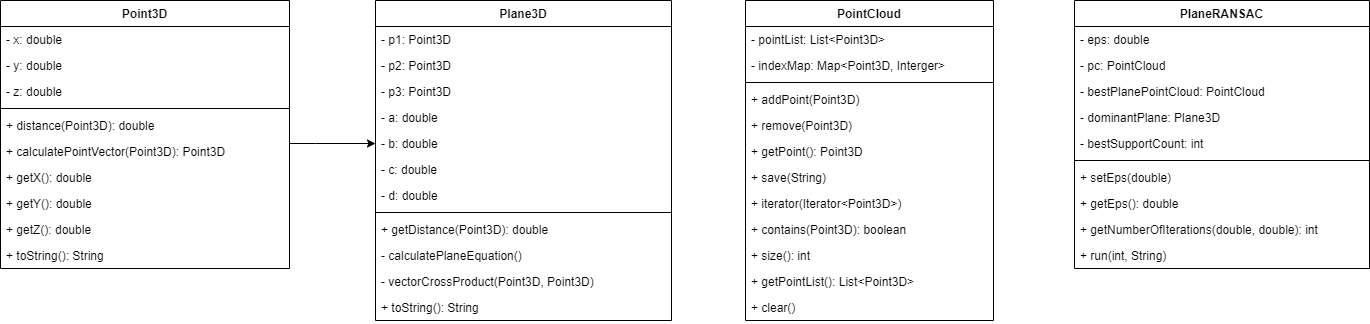

The diagram above was exported from draw.io. Its source (the exported page's mxGraphModel, read from the mxfile embedded in the PNG):
<mxGraphModel dx="1146" dy="551" grid="1" gridSize="10" guides="1" tooltips="1" connect="1" arrows="1" fold="1" page="1" pageScale="1" pageWidth="850" pageHeight="1100" math="0" shadow="0">
  <root>
    <mxCell id="0" />
    <mxCell id="1" parent="0" />
    <mxCell id="3" value="PointCloud" style="swimlane;fontStyle=1;align=center;verticalAlign=top;childLayout=stackLayout;horizontal=1;startSize=26;horizontalStack=0;resizeParent=1;resizeParentMax=0;resizeLast=0;collapsible=1;marginBottom=0;" vertex="1" parent="1">
      <mxGeometry x="370" width="248" height="320" as="geometry" />
    </mxCell>
    <mxCell id="4" value="- pointList: List&lt;Point3D&gt;" style="text;strokeColor=none;fillColor=none;align=left;verticalAlign=top;spacingLeft=4;spacingRight=4;overflow=hidden;rotatable=0;points=[[0,0.5],[1,0.5]];portConstraint=eastwest;" vertex="1" parent="3">
      <mxGeometry y="26" width="248" height="26" as="geometry" />
    </mxCell>
    <mxCell id="5" value="- indexMap: Map&lt;Point3D, Interger&gt;" style="text;strokeColor=none;fillColor=none;align=left;verticalAlign=top;spacingLeft=4;spacingRight=4;overflow=hidden;rotatable=0;points=[[0,0.5],[1,0.5]];portConstraint=eastwest;" vertex="1" parent="3">
      <mxGeometry y="52" width="248" height="26" as="geometry" />
    </mxCell>
    <mxCell id="6" value="" style="line;strokeWidth=1;fillColor=none;align=left;verticalAlign=middle;spacingTop=-1;spacingLeft=3;spacingRight=3;rotatable=0;labelPosition=right;points=[];portConstraint=eastwest;strokeColor=inherit;" vertex="1" parent="3">
      <mxGeometry y="78" width="248" height="8" as="geometry" />
    </mxCell>
    <mxCell id="7" value="+ addPoint(Point3D)" style="text;strokeColor=none;fillColor=none;align=left;verticalAlign=top;spacingLeft=4;spacingRight=4;overflow=hidden;rotatable=0;points=[[0,0.5],[1,0.5]];portConstraint=eastwest;" vertex="1" parent="3">
      <mxGeometry y="86" width="248" height="26" as="geometry" />
    </mxCell>
    <mxCell id="8" value="+ remove(Point3D)" style="text;strokeColor=none;fillColor=none;align=left;verticalAlign=top;spacingLeft=4;spacingRight=4;overflow=hidden;rotatable=0;points=[[0,0.5],[1,0.5]];portConstraint=eastwest;" vertex="1" parent="3">
      <mxGeometry y="112" width="248" height="26" as="geometry" />
    </mxCell>
    <mxCell id="9" value="+ getPoint(): Point3D" style="text;strokeColor=none;fillColor=none;align=left;verticalAlign=top;spacingLeft=4;spacingRight=4;overflow=hidden;rotatable=0;points=[[0,0.5],[1,0.5]];portConstraint=eastwest;" vertex="1" parent="3">
      <mxGeometry y="138" width="248" height="26" as="geometry" />
    </mxCell>
    <mxCell id="10" value="+ save(String)" style="text;strokeColor=none;fillColor=none;align=left;verticalAlign=top;spacingLeft=4;spacingRight=4;overflow=hidden;rotatable=0;points=[[0,0.5],[1,0.5]];portConstraint=eastwest;" vertex="1" parent="3">
      <mxGeometry y="164" width="248" height="26" as="geometry" />
    </mxCell>
    <mxCell id="11" value="+ iterator(Iterator&lt;Point3D&gt;)" style="text;strokeColor=none;fillColor=none;align=left;verticalAlign=top;spacingLeft=4;spacingRight=4;overflow=hidden;rotatable=0;points=[[0,0.5],[1,0.5]];portConstraint=eastwest;" vertex="1" parent="3">
      <mxGeometry y="190" width="248" height="26" as="geometry" />
    </mxCell>
    <mxCell id="12" value="+ contains(Point3D): boolean" style="text;strokeColor=none;fillColor=none;align=left;verticalAlign=top;spacingLeft=4;spacingRight=4;overflow=hidden;rotatable=0;points=[[0,0.5],[1,0.5]];portConstraint=eastwest;" vertex="1" parent="3">
      <mxGeometry y="216" width="248" height="26" as="geometry" />
    </mxCell>
    <mxCell id="13" value="+ size(): int" style="text;strokeColor=none;fillColor=none;align=left;verticalAlign=top;spacingLeft=4;spacingRight=4;overflow=hidden;rotatable=0;points=[[0,0.5],[1,0.5]];portConstraint=eastwest;" vertex="1" parent="3">
      <mxGeometry y="242" width="248" height="26" as="geometry" />
    </mxCell>
    <mxCell id="14" value="+ getPointList(): List&lt;Point3D&gt;" style="text;strokeColor=none;fillColor=none;align=left;verticalAlign=top;spacingLeft=4;spacingRight=4;overflow=hidden;rotatable=0;points=[[0,0.5],[1,0.5]];portConstraint=eastwest;" vertex="1" parent="3">
      <mxGeometry y="268" width="248" height="26" as="geometry" />
    </mxCell>
    <mxCell id="15" value="+ clear()" style="text;strokeColor=none;fillColor=none;align=left;verticalAlign=top;spacingLeft=4;spacingRight=4;overflow=hidden;rotatable=0;points=[[0,0.5],[1,0.5]];portConstraint=eastwest;" vertex="1" parent="3">
      <mxGeometry y="294" width="248" height="26" as="geometry" />
    </mxCell>
    <mxCell id="16" style="edgeStyle=orthogonalEdgeStyle;rounded=0;orthogonalLoop=1;jettySize=auto;html=1;entryX=0;entryY=0.5;entryDx=0;entryDy=0;" edge="1" parent="1" source="17" target="33">
      <mxGeometry relative="1" as="geometry">
        <Array as="points">
          <mxPoint x="-60" y="143" />
          <mxPoint x="-60" y="143" />
        </Array>
      </mxGeometry>
    </mxCell>
    <mxCell id="17" value="Point3D" style="swimlane;fontStyle=1;align=center;verticalAlign=top;childLayout=stackLayout;horizontal=1;startSize=26;horizontalStack=0;resizeParent=1;resizeParentMax=0;resizeLast=0;collapsible=1;marginBottom=0;" vertex="1" parent="1">
      <mxGeometry x="-375" width="289" height="268" as="geometry" />
    </mxCell>
    <mxCell id="18" value="- x: double&#10;" style="text;strokeColor=none;fillColor=none;align=left;verticalAlign=top;spacingLeft=4;spacingRight=4;overflow=hidden;rotatable=0;points=[[0,0.5],[1,0.5]];portConstraint=eastwest;" vertex="1" parent="17">
      <mxGeometry y="26" width="289" height="26" as="geometry" />
    </mxCell>
    <mxCell id="19" value="- y: double" style="text;strokeColor=none;fillColor=none;align=left;verticalAlign=top;spacingLeft=4;spacingRight=4;overflow=hidden;rotatable=0;points=[[0,0.5],[1,0.5]];portConstraint=eastwest;" vertex="1" parent="17">
      <mxGeometry y="52" width="289" height="26" as="geometry" />
    </mxCell>
    <mxCell id="20" value="- z: double" style="text;strokeColor=none;fillColor=none;align=left;verticalAlign=top;spacingLeft=4;spacingRight=4;overflow=hidden;rotatable=0;points=[[0,0.5],[1,0.5]];portConstraint=eastwest;" vertex="1" parent="17">
      <mxGeometry y="78" width="289" height="26" as="geometry" />
    </mxCell>
    <mxCell id="21" value="" style="line;strokeWidth=1;fillColor=none;align=left;verticalAlign=middle;spacingTop=-1;spacingLeft=3;spacingRight=3;rotatable=0;labelPosition=right;points=[];portConstraint=eastwest;strokeColor=inherit;" vertex="1" parent="17">
      <mxGeometry y="104" width="289" height="8" as="geometry" />
    </mxCell>
    <mxCell id="22" value="+ distance(Point3D): double" style="text;strokeColor=none;fillColor=none;align=left;verticalAlign=top;spacingLeft=4;spacingRight=4;overflow=hidden;rotatable=0;points=[[0,0.5],[1,0.5]];portConstraint=eastwest;" vertex="1" parent="17">
      <mxGeometry y="112" width="289" height="26" as="geometry" />
    </mxCell>
    <mxCell id="23" value="+ calculatePointVector(Point3D): Point3D" style="text;strokeColor=none;fillColor=none;align=left;verticalAlign=top;spacingLeft=4;spacingRight=4;overflow=hidden;rotatable=0;points=[[0,0.5],[1,0.5]];portConstraint=eastwest;" vertex="1" parent="17">
      <mxGeometry y="138" width="289" height="26" as="geometry" />
    </mxCell>
    <mxCell id="24" value="+ getX(): double" style="text;strokeColor=none;fillColor=none;align=left;verticalAlign=top;spacingLeft=4;spacingRight=4;overflow=hidden;rotatable=0;points=[[0,0.5],[1,0.5]];portConstraint=eastwest;" vertex="1" parent="17">
      <mxGeometry y="164" width="289" height="26" as="geometry" />
    </mxCell>
    <mxCell id="25" value="+ getY(): double" style="text;strokeColor=none;fillColor=none;align=left;verticalAlign=top;spacingLeft=4;spacingRight=4;overflow=hidden;rotatable=0;points=[[0,0.5],[1,0.5]];portConstraint=eastwest;" vertex="1" parent="17">
      <mxGeometry y="190" width="289" height="26" as="geometry" />
    </mxCell>
    <mxCell id="26" value="+ getZ(): double" style="text;strokeColor=none;fillColor=none;align=left;verticalAlign=top;spacingLeft=4;spacingRight=4;overflow=hidden;rotatable=0;points=[[0,0.5],[1,0.5]];portConstraint=eastwest;" vertex="1" parent="17">
      <mxGeometry y="216" width="289" height="26" as="geometry" />
    </mxCell>
    <mxCell id="27" value="+ toString(): String" style="text;strokeColor=none;fillColor=none;align=left;verticalAlign=top;spacingLeft=4;spacingRight=4;overflow=hidden;rotatable=0;points=[[0,0.5],[1,0.5]];portConstraint=eastwest;" vertex="1" parent="17">
      <mxGeometry y="242" width="289" height="26" as="geometry" />
    </mxCell>
    <mxCell id="28" value="Plane3D" style="swimlane;fontStyle=1;align=center;verticalAlign=top;childLayout=stackLayout;horizontal=1;startSize=26;horizontalStack=0;resizeParent=1;resizeParentMax=0;resizeLast=0;collapsible=1;marginBottom=0;" vertex="1" parent="1">
      <mxGeometry width="296" height="320" as="geometry" />
    </mxCell>
    <mxCell id="29" value="- p1: Point3D" style="text;strokeColor=none;fillColor=none;align=left;verticalAlign=top;spacingLeft=4;spacingRight=4;overflow=hidden;rotatable=0;points=[[0,0.5],[1,0.5]];portConstraint=eastwest;" vertex="1" parent="28">
      <mxGeometry y="26" width="296" height="26" as="geometry" />
    </mxCell>
    <mxCell id="30" value="- p2: Point3D" style="text;strokeColor=none;fillColor=none;align=left;verticalAlign=top;spacingLeft=4;spacingRight=4;overflow=hidden;rotatable=0;points=[[0,0.5],[1,0.5]];portConstraint=eastwest;" vertex="1" parent="28">
      <mxGeometry y="52" width="296" height="26" as="geometry" />
    </mxCell>
    <mxCell id="31" value="- p3: Point3D" style="text;strokeColor=none;fillColor=none;align=left;verticalAlign=top;spacingLeft=4;spacingRight=4;overflow=hidden;rotatable=0;points=[[0,0.5],[1,0.5]];portConstraint=eastwest;" vertex="1" parent="28">
      <mxGeometry y="78" width="296" height="26" as="geometry" />
    </mxCell>
    <mxCell id="32" value="- a: double" style="text;strokeColor=none;fillColor=none;align=left;verticalAlign=top;spacingLeft=4;spacingRight=4;overflow=hidden;rotatable=0;points=[[0,0.5],[1,0.5]];portConstraint=eastwest;" vertex="1" parent="28">
      <mxGeometry y="104" width="296" height="26" as="geometry" />
    </mxCell>
    <mxCell id="33" value="- b: double" style="text;strokeColor=none;fillColor=none;align=left;verticalAlign=top;spacingLeft=4;spacingRight=4;overflow=hidden;rotatable=0;points=[[0,0.5],[1,0.5]];portConstraint=eastwest;" vertex="1" parent="28">
      <mxGeometry y="130" width="296" height="26" as="geometry" />
    </mxCell>
    <mxCell id="34" value="- c: double" style="text;strokeColor=none;fillColor=none;align=left;verticalAlign=top;spacingLeft=4;spacingRight=4;overflow=hidden;rotatable=0;points=[[0,0.5],[1,0.5]];portConstraint=eastwest;" vertex="1" parent="28">
      <mxGeometry y="156" width="296" height="26" as="geometry" />
    </mxCell>
    <mxCell id="35" value="- d: double" style="text;strokeColor=none;fillColor=none;align=left;verticalAlign=top;spacingLeft=4;spacingRight=4;overflow=hidden;rotatable=0;points=[[0,0.5],[1,0.5]];portConstraint=eastwest;" vertex="1" parent="28">
      <mxGeometry y="182" width="296" height="26" as="geometry" />
    </mxCell>
    <mxCell id="36" value="" style="line;strokeWidth=1;fillColor=none;align=left;verticalAlign=middle;spacingTop=-1;spacingLeft=3;spacingRight=3;rotatable=0;labelPosition=right;points=[];portConstraint=eastwest;strokeColor=inherit;" vertex="1" parent="28">
      <mxGeometry y="208" width="296" height="8" as="geometry" />
    </mxCell>
    <mxCell id="37" value="+ getDistance(Point3D): double" style="text;strokeColor=none;fillColor=none;align=left;verticalAlign=top;spacingLeft=4;spacingRight=4;overflow=hidden;rotatable=0;points=[[0,0.5],[1,0.5]];portConstraint=eastwest;" vertex="1" parent="28">
      <mxGeometry y="216" width="296" height="26" as="geometry" />
    </mxCell>
    <mxCell id="38" value="- calculatePlaneEquation()" style="text;strokeColor=none;fillColor=none;align=left;verticalAlign=top;spacingLeft=4;spacingRight=4;overflow=hidden;rotatable=0;points=[[0,0.5],[1,0.5]];portConstraint=eastwest;" vertex="1" parent="28">
      <mxGeometry y="242" width="296" height="26" as="geometry" />
    </mxCell>
    <mxCell id="39" value="- vectorCrossProduct(Point3D, Point3D)" style="text;strokeColor=none;fillColor=none;align=left;verticalAlign=top;spacingLeft=4;spacingRight=4;overflow=hidden;rotatable=0;points=[[0,0.5],[1,0.5]];portConstraint=eastwest;" vertex="1" parent="28">
      <mxGeometry y="268" width="296" height="26" as="geometry" />
    </mxCell>
    <mxCell id="40" value="+ toString(): String" style="text;strokeColor=none;fillColor=none;align=left;verticalAlign=top;spacingLeft=4;spacingRight=4;overflow=hidden;rotatable=0;points=[[0,0.5],[1,0.5]];portConstraint=eastwest;" vertex="1" parent="28">
      <mxGeometry y="294" width="296" height="26" as="geometry" />
    </mxCell>
    <mxCell id="41" value="PlaneRANSAC" style="swimlane;fontStyle=1;align=center;verticalAlign=top;childLayout=stackLayout;horizontal=1;startSize=26;horizontalStack=0;resizeParent=1;resizeParentMax=0;resizeLast=0;collapsible=1;marginBottom=0;" vertex="1" parent="1">
      <mxGeometry x="699" width="295" height="268" as="geometry" />
    </mxCell>
    <mxCell id="42" value="- eps: double" style="text;strokeColor=none;fillColor=none;align=left;verticalAlign=top;spacingLeft=4;spacingRight=4;overflow=hidden;rotatable=0;points=[[0,0.5],[1,0.5]];portConstraint=eastwest;" vertex="1" parent="41">
      <mxGeometry y="26" width="295" height="26" as="geometry" />
    </mxCell>
    <mxCell id="43" value="- pc: PointCloud" style="text;strokeColor=none;fillColor=none;align=left;verticalAlign=top;spacingLeft=4;spacingRight=4;overflow=hidden;rotatable=0;points=[[0,0.5],[1,0.5]];portConstraint=eastwest;" vertex="1" parent="41">
      <mxGeometry y="52" width="295" height="26" as="geometry" />
    </mxCell>
    <mxCell id="44" value="- bestPlanePointCloud: PointCloud" style="text;strokeColor=none;fillColor=none;align=left;verticalAlign=top;spacingLeft=4;spacingRight=4;overflow=hidden;rotatable=0;points=[[0,0.5],[1,0.5]];portConstraint=eastwest;" vertex="1" parent="41">
      <mxGeometry y="78" width="295" height="26" as="geometry" />
    </mxCell>
    <mxCell id="45" value="- dominantPlane: Plane3D" style="text;strokeColor=none;fillColor=none;align=left;verticalAlign=top;spacingLeft=4;spacingRight=4;overflow=hidden;rotatable=0;points=[[0,0.5],[1,0.5]];portConstraint=eastwest;" vertex="1" parent="41">
      <mxGeometry y="104" width="295" height="26" as="geometry" />
    </mxCell>
    <mxCell id="46" value="- bestSupportCount: int" style="text;strokeColor=none;fillColor=none;align=left;verticalAlign=top;spacingLeft=4;spacingRight=4;overflow=hidden;rotatable=0;points=[[0,0.5],[1,0.5]];portConstraint=eastwest;" vertex="1" parent="41">
      <mxGeometry y="130" width="295" height="26" as="geometry" />
    </mxCell>
    <mxCell id="47" value="" style="line;strokeWidth=1;fillColor=none;align=left;verticalAlign=middle;spacingTop=-1;spacingLeft=3;spacingRight=3;rotatable=0;labelPosition=right;points=[];portConstraint=eastwest;strokeColor=inherit;" vertex="1" parent="41">
      <mxGeometry y="156" width="295" height="8" as="geometry" />
    </mxCell>
    <mxCell id="48" value="+ setEps(double)" style="text;strokeColor=none;fillColor=none;align=left;verticalAlign=top;spacingLeft=4;spacingRight=4;overflow=hidden;rotatable=0;points=[[0,0.5],[1,0.5]];portConstraint=eastwest;" vertex="1" parent="41">
      <mxGeometry y="164" width="295" height="26" as="geometry" />
    </mxCell>
    <mxCell id="49" value="+ getEps(): double" style="text;strokeColor=none;fillColor=none;align=left;verticalAlign=top;spacingLeft=4;spacingRight=4;overflow=hidden;rotatable=0;points=[[0,0.5],[1,0.5]];portConstraint=eastwest;" vertex="1" parent="41">
      <mxGeometry y="190" width="295" height="26" as="geometry" />
    </mxCell>
    <mxCell id="50" value="+ getNumberOfIterations(double, double): int" style="text;strokeColor=none;fillColor=none;align=left;verticalAlign=top;spacingLeft=4;spacingRight=4;overflow=hidden;rotatable=0;points=[[0,0.5],[1,0.5]];portConstraint=eastwest;" vertex="1" parent="41">
      <mxGeometry y="216" width="295" height="26" as="geometry" />
    </mxCell>
    <mxCell id="51" value="+ run(int, String)" style="text;strokeColor=none;fillColor=none;align=left;verticalAlign=top;spacingLeft=4;spacingRight=4;overflow=hidden;rotatable=0;points=[[0,0.5],[1,0.5]];portConstraint=eastwest;" vertex="1" parent="41">
      <mxGeometry y="242" width="295" height="26" as="geometry" />
    </mxCell>
  </root>
</mxGraphModel>